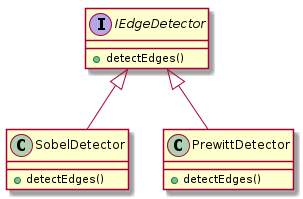

The diagram above was rendered by PlantUML. Its source (embedded in the PNG):
@startuml

interface IEdgeDetector {
  +detectEdges()
}

class SobelDetector {
  +detectEdges()
}

class PrewittDetector {
  +detectEdges()
}

IEdgeDetector <|-- SobelDetector
IEdgeDetector <|-- PrewittDetector

@enduml